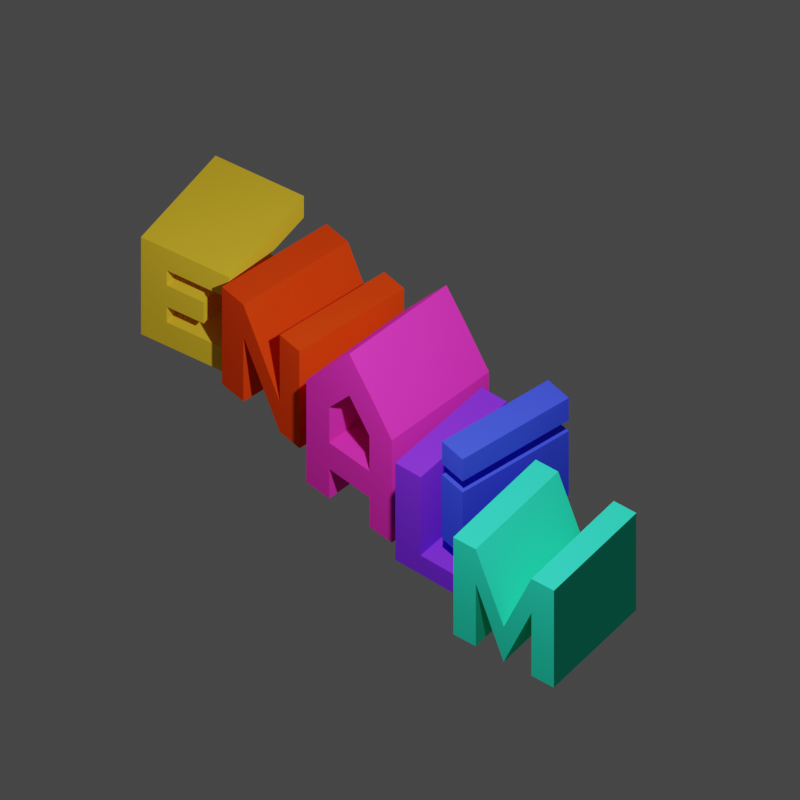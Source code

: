# Source: logo.blend  (saved by Blender 2.91.10; exported with 4.5.12 LTS)
import bpy
from mathutils import Matrix  # noqa: F401  (used for matrix-valued properties, if any)

bpy.ops.wm.read_factory_settings(use_empty=True)
scene = bpy.context.scene
scene.name = 'Scene'

# ---- collections
col_collection = bpy.data.collections.new('Collection'); scene.collection.children.link(col_collection)

# ---- materials (node trees are filled in below, after node groups)
mat_material = bpy.data.materials.new('Material')
mat_material.alpha_threshold = 0.0
mat_material.use_transparent_shadow = False
mat_material.line_color = (0.0, 0.0, 0.0, 1.0)

# ---- material node trees
mat_material.use_nodes = True; mat_material.node_tree.nodes.clear()
_N = mat_material.node_tree.nodes; _L = mat_material.node_tree.links
n0 = _N.new('ShaderNodeOutputMaterial'); n0.name = 'Material Output'; n0.location = (300, 300)
n1 = _N.new('ShaderNodeBsdfDiffuse'); n1.name = 'Diffuse BSDF'; n1.location = (10, 300)
n1.inputs[1].default_value = 0.4
n2 = _N.new('ShaderNodeAttribute'); n2.name = 'Attribute'; n2.location = (-180, 260)
n2.attribute_name = 'Col'
_L.new(n1.outputs[0], n0.inputs[0])
_L.new(n2.outputs[0], n1.inputs[0])
n0.is_active_output = True

# ---- world
world_world = bpy.data.worlds.new('World'); scene.world = world_world
world_world.use_nodes = True; world_world.node_tree.nodes.clear()
_N = world_world.node_tree.nodes; _L = world_world.node_tree.links
n0 = _N.new('ShaderNodeOutputWorld'); n0.name = 'World Output'; n0.location = (300, 300)
n1 = _N.new('ShaderNodeBackground'); n1.name = 'Background'; n1.location = (10, 300)
n1.inputs[0].default_value = (0.05088, 0.05088, 0.05088, 1.0)
_L.new(n1.outputs[0], n0.inputs[0])
n0.is_active_output = True
world_world.color = (0.05088, 0.05088, 0.05088)
world_world.use_sun_shadow = False
world_world.sun_shadow_jitter_overblur = 0.0

# ---- cameras
cam_camera = bpy.data.cameras.new('Camera')
cam_camera.type = 'ORTHO'
cam_camera.clip_end = 100.0
cam_camera.ortho_scale = 7.314

# ---- lights
light_light = bpy.data.lights.new('Light', 'POINT')
light_light.transmission_factor = 0.0
light_light.energy = 1000.0
light_light.shadow_soft_size = 0.1
light_light.shadow_maximum_resolution = 0.006
light_light.use_absolute_resolution = True

# ---- meshes
me_cube_005 = bpy.data.meshes.new('Cube.005')
me_cube_005.from_pydata([(-0.8357, -1.119, -1.0), (-0.8357, -1.119, 1.0), (-1.144, 0.8606, -1.0), (-1.144, 0.8606, 1.0), (1.144, -0.8605, -1.0), (1.144, -0.8605, 1.0), (0.8357, 1.119, -1.0), (0.8357, 1.119, 1.0), (-0.7029, 0.9183, -1.0), (-0.7029, 0.9183, 1.0), (-0.3944, -1.062, -1.0), (-0.3944, -1.062, 1.0), (0.394, 1.062, 1.0), (0.7025, -0.9183, -1.0), (0.394, 1.062, -1.0), (0.7025, -0.9183, 1.0), (0.1541, -0.99, -0.2945), (-0.1545, 0.99, -0.2945), (-0.8357, -1.119, 0.2949), (-1.144, 0.8606, 0.2949), (0.8357, 1.119, 0.2949), (1.144, -0.8605, 0.2949), (-0.3944, -1.062, 0.2949), (-0.7029, 0.9183, 0.2949), (0.7025, -0.9183, 0.2949), (0.394, 1.062, 0.2949), (-0.1545, 0.99, -1.019), (0.1541, -0.99, -1.019), (-7.953, 2.315, 1.0), (-7.953, 2.315, -1.0), (-7.496, 0.359, 1.0), (-7.496, 0.359, -1.0), (-9.589, 1.994, 1.0), (-9.589, 1.994, -1.0), (-9.132, 0.03833, 1.0), (-9.132, 0.03833, -1.0), (-7.953, 2.315, 0.5567), (-9.132, 0.03833, 0.5567), (-7.496, 0.359, 0.5567), (-9.589, 1.994, 0.5567), (-9.113, 2.087, -1.0), (-8.656, 0.1316, 1.0), (-8.656, 0.1316, -1.0), (-9.113, 2.087, 1.0), (-9.113, 2.087, 0.5567), (-8.656, 0.1316, 0.5567), (-7.953, 2.315, -0.5146), (-7.496, 0.359, -0.5146), (-9.589, 1.994, -0.5146), (-9.132, 0.03833, -0.5146), (-8.656, 0.1316, -0.5146), (-9.113, 2.087, -0.5146), (-9.132, 0.03833, 0.247), (-8.426, 2.222, 0.247), (-7.97, 0.2661, 0.247), (-9.589, 1.994, 0.247), (-8.656, 0.1316, 0.247), (-9.113, 2.087, 0.247), (-8.426, 2.222, -0.1924), (-7.97, 0.2661, -0.1924), (-9.589, 1.994, -0.1924), (-8.656, 0.1316, -0.1924), (-9.113, 2.087, -0.1924), (-9.132, 0.03833, -0.1924), (-7.428, 0.1479, -1.0), (-7.428, 0.1479, 1.0), (-7.252, 2.141, -1.0), (-7.252, 2.141, 1.0), (-5.531, 0.006959, -1.0), (-5.531, 0.006959, 1.0), (-5.354, 2.0, -1.0), (-5.354, 2.0, 1.0), (-6.73, 2.103, -1.0), (-6.73, 2.103, 1.0), (-6.906, 0.1091, -1.0), (-6.906, 0.1091, 1.0), (-5.837, 2.036, 1.0), (-6.014, 0.04283, -1.0), (-5.837, 2.036, -1.0), (-6.014, 0.04283, 1.0), (-7.428, 0.1479, 0.3416), (-7.252, 2.141, 0.3416), (-5.354, 2.0, 0.483), (-5.531, 0.006959, 0.483), (-6.906, 0.1091, 0.3416), (-6.73, 2.103, 0.3416), (-6.014, 0.04283, 0.483), (-5.837, 2.036, 0.483), (-7.252, 2.141, -0.5272), (-5.354, 2.0, -0.3783), (-5.531, 0.006959, -0.3783), (-6.906, 0.1091, -0.5272), (-6.73, 2.103, -0.5272), (-6.014, 0.04283, -0.3783), (-5.837, 2.036, -0.3783), (-7.428, 0.1479, -0.5272), (-2.676, -0.6319, -1.0), (-2.676, -0.6319, 1.0), (-2.906, 1.357, -1.0), (-2.906, 1.357, 1.0), (-1.248, -0.4934, -1.0), (-1.478, 1.496, -1.0), (-2.39, 1.407, -1.0), (-2.39, 1.407, 1.0), (-2.16, -0.5818, -1.0), (-2.16, -0.5818, 1.0), (-2.676, -0.6319, -0.6108), (-2.906, 1.357, -0.6108), (-1.478, 1.496, -0.6108), (-1.248, -0.4934, -0.6108), (-2.16, -0.5818, -0.6108), (-2.39, 1.407, -0.6108), (-5.082, -0.262, -1.219), (-5.082, -0.262, 0.8871), (-5.082, 1.738, -1.219), (-5.082, 1.738, 0.8871), (-3.157, -0.262, -1.219), (-3.157, -0.262, 0.8871), (-3.157, 1.738, -1.219), (-3.157, 1.738, 0.8871), (-4.565, 1.738, -1.219), (-4.565, 1.738, 1.523), (-4.565, -0.262, -1.219), (-4.565, -0.262, 1.523), (-3.662, 1.738, 1.523), (-3.662, -0.262, -1.219), (-3.662, 1.738, -1.219), (-3.662, -0.262, 1.523), (-5.082, -0.262, 0.6572), (-5.082, 1.738, 0.6572), (-3.157, 1.738, 0.6572), (-3.157, -0.262, 0.6572), (-4.565, -0.262, 0.6572), (-4.565, 1.738, 0.6572), (-3.662, -0.262, 0.6572), (-3.662, 1.738, 0.6572), (-5.082, 1.738, -0.07226), (-3.157, 1.738, -0.07226), (-3.157, -0.262, -0.07226), (-4.565, -0.262, -0.07226), (-4.565, 1.738, -0.07226), (-3.662, -0.262, -0.07226), (-3.662, 1.738, -0.07226), (-5.082, -0.262, -0.07226), (-5.082, 1.738, -0.6125), (-3.157, 1.738, -0.6125), (-3.157, -0.262, -0.6125), (-4.565, -0.262, -0.6125), (-4.565, 1.738, -0.6125), (-3.662, -0.262, -0.6125), (-3.662, 1.738, -0.6125), (-5.082, -0.262, -0.6125), (-4.114, -0.262, 2.053), (-4.114, 1.738, 2.053), (-4.114, 1.738, 1.195), (-4.114, -0.262, 1.195), (-1.98, -0.3072, -0.3398), (-1.98, -0.3072, 1.66), (-1.763, 1.683, -0.3398), (-1.763, 1.683, 1.66), (-1.463, -0.3545, -0.3398), (-1.463, -0.3545, 1.66), (-1.246, 1.636, -0.3398), (-1.246, 1.636, 1.66), (-1.98, -0.3072, 1.204), (-1.763, 1.683, 1.204), (-1.246, 1.636, 1.204), (-1.463, -0.3545, 1.204), (-1.763, 1.683, 0.9768), (-1.246, 1.636, 0.9768), (-1.463, -0.3545, 0.9768), (-1.98, -0.3072, 0.9768)], [], [(18, 1, 3, 19), (25, 12, 7, 20), (20, 7, 5, 21), (22, 11, 1, 18), (14, 6, 4, 13), (9, 3, 1, 11), (17, 9, 11, 16), (2, 8, 10, 0), (27, 16, 11, 22), (19, 3, 9, 23), (21, 5, 15, 24), (7, 12, 15, 5), (13, 24, 25, 14), (26, 17, 12, 25), (23, 9, 17, 26), (24, 27, 26, 25), (24, 15, 16, 27), (12, 17, 16, 15), (26, 27, 22, 23), (8, 23, 22, 10), (4, 21, 24, 13), (2, 19, 23, 8), (10, 22, 18, 0), (6, 20, 21, 4), (14, 25, 20, 6), (0, 18, 19, 2), (43, 32, 34, 41), (45, 41, 34, 37), (37, 34, 32, 39), (40, 29, 31, 42), (36, 28, 30, 38), (44, 43, 28, 36), (50, 51, 62, 61), (50, 47, 46, 51), (52, 37, 39, 55), (56, 45, 37, 52), (61, 62, 58, 59), (55, 39, 44, 57), (39, 32, 43, 44), (33, 40, 42, 35), (38, 30, 41, 45), (28, 43, 41, 30), (33, 48, 51, 40), (31, 47, 50, 42), (42, 50, 49, 35), (35, 49, 48, 33), (29, 46, 47, 31), (40, 51, 46, 29), (60, 55, 57, 62), (59, 54, 56, 61), (61, 56, 52, 63), (63, 52, 55, 60), (58, 53, 54, 59), (62, 57, 53, 58), (44, 36, 38, 45), (56, 54, 53, 57), (49, 63, 60, 48), (50, 61, 63, 49), (57, 44, 45, 56), (48, 60, 62, 51), (80, 65, 67, 81), (87, 76, 71, 82), (82, 71, 69, 83), (84, 75, 65, 80), (78, 70, 68, 77), (73, 67, 65, 75), (66, 72, 74, 64), (81, 67, 73, 85), (83, 69, 79, 86), (71, 76, 79, 69), (93, 86, 79, 76, 87, 94), (74, 72, 92, 85, 84, 91), (84, 85, 78, 77), (90, 83, 86, 93), (88, 81, 85, 92), (75, 93, 94, 73), (91, 84, 80, 95), (89, 82, 83, 90), (94, 87, 82, 89), (95, 80, 81, 88), (64, 95, 88, 66), (78, 94, 89, 70), (70, 89, 90, 68), (74, 91, 95, 64), (78, 85, 73, 94), (66, 88, 92, 72), (68, 90, 93, 77), (77, 93, 75, 84), (106, 97, 99, 107), (109, 108, 111, 110), (110, 105, 97, 106), (102, 101, 100, 104), (103, 99, 97, 105), (98, 102, 104, 96), (107, 99, 103, 111), (98, 107, 111, 102), (100, 109, 110, 104), (104, 110, 106, 96), (101, 108, 109, 100), (102, 111, 108, 101), (96, 106, 107, 98), (128, 113, 115, 129), (135, 124, 119, 130), (130, 119, 117, 131), (132, 123, 113, 128), (126, 118, 116, 125), (121, 115, 113, 123), (153, 121, 123, 152), (114, 120, 122, 112), (155, 152, 123, 132), (129, 115, 121, 133), (131, 117, 127, 134), (119, 124, 127, 117), (154, 153, 124, 135), (138, 131, 134, 141), (136, 129, 133, 140), (139, 132, 128, 143), (137, 130, 131, 138), (142, 135, 130, 137), (143, 128, 129, 136), (151, 143, 136, 144), (150, 142, 137, 145), (145, 137, 138, 146), (147, 139, 143, 151), (149, 141, 139, 147), (144, 136, 140, 148), (146, 138, 141, 149), (148, 140, 142, 150), (116, 146, 149, 125), (114, 144, 148, 120), (122, 147, 151, 112), (118, 145, 146, 116), (126, 150, 145, 118), (112, 151, 144, 114), (120, 148, 147, 122), (148, 150, 149, 147), (125, 149, 150, 126), (141, 134, 135, 142), (141, 142, 140, 139), (139, 140, 133, 132), (154, 135, 134, 155), (133, 154, 155, 132), (133, 121, 153, 154), (134, 127, 152, 155), (124, 153, 152, 127), (164, 157, 159, 165), (165, 159, 163, 166), (166, 163, 161, 167), (167, 161, 157, 164), (158, 162, 160, 156), (163, 159, 157, 161), (167, 164, 165, 166), (171, 170, 169, 168), (156, 171, 168, 158), (158, 168, 169, 162), (162, 169, 170, 160), (160, 170, 171, 156), (103, 105, 110, 111)])
_uv = me_cube_005.uv_layers.new(name='UVMap')
_uv.uv.foreach_set('vector', [0.5369, 0.0, 0.625, 0.0, 0.625, 0.25, 0.5369, 0.25, 0.5369, 0.4442, 0.625, 0.4442, 0.625, 0.5, 0.5369, 0.5, 0.5369, 0.5, 0.625, 0.5, 0.625, 0.75, 0.5369, 0.75, 0.5369, 0.9443, 0.625, 0.9443, 0.625, 1.0, 0.5369, 1.0, 0.3192, 0.5, 0.375, 0.5, 0.375, 0.75, 0.3192, 0.75, 0.8193, 0.5, 0.875, 0.5, 0.875, 0.75, 0.8193, 0.75, 0.75, 0.5, 0.8193, 0.5, 0.8193, 0.75, 0.75, 0.75, 0.125, 0.5, 0.1807, 0.5, 0.1807, 0.75, 0.125, 0.75, 0.5369, 0.875, 0.625, 0.875, 0.625, 0.9443, 0.5369, 0.9443, 0.5369, 0.25, 0.625, 0.25, 0.625, 0.3057, 0.5369, 0.3057, 0.5369, 0.75, 0.625, 0.75, 0.625, 0.8058, 0.5369, 0.8058, 0.625, 0.5, 0.6808, 0.5, 0.6808, 0.75, 0.625, 0.75, 0.3192, 0.75, 0.5369, 0.8058, 0.5369, 0.4442, 0.3192, 0.5, 0.5369, 0.375, 0.625, 0.375, 0.625, 0.4442, 0.5369, 0.4442, 0.5369, 0.3057, 0.625, 0.3057, 0.625, 0.375, 0.5369, 0.375, 0.5369, 0.8058, 0.5369, 0.875, 0.5369, 0.375, 0.5369, 0.4442, 0.5369, 0.8058, 0.625, 0.8058, 0.625, 0.875, 0.5369, 0.875, 0.6808, 0.5, 0.75, 0.5, 0.75, 0.75, 0.6808, 0.75, 0.5369, 0.375, 0.5369, 0.875, 0.5369, 0.9443, 0.5369, 0.3057, 0.375, 0.3057, 0.5369, 0.3057, 0.5369, 0.9443, 0.375, 0.9443, 0.375, 0.75, 0.5369, 0.75, 0.5369, 0.8058, 0.375, 0.8058, 0.375, 0.25, 0.5369, 0.25, 0.5369, 0.3057, 0.375, 0.3057, 0.375, 0.9443, 0.5369, 0.9443, 0.5369, 1.0, 0.375, 1.0, 0.375, 0.5, 0.5369, 0.5, 0.5369, 0.75, 0.375, 0.75, 0.375, 0.4442, 0.5369, 0.4442, 0.5369, 0.5, 0.375, 0.5, 0.375, 0.0, 0.5369, 0.0, 0.5369, 0.25, 0.375, 0.25, 0.7088, 0.5, 0.875, 0.5, 0.875, 0.75, 0.7088, 0.75, 0.5696, 0.8338, 0.625, 0.8338, 0.625, 1.0, 0.5696, 1.0, 0.5696, 0.0, 0.625, 0.0, 0.625, 0.25, 0.5696, 0.25, 0.2912, 0.5, 0.375, 0.5, 0.375, 0.75, 0.2912, 0.75, 0.5696, 0.5, 0.625, 0.5, 0.625, 0.75, 0.5696, 0.75, 0.5696, 0.4162, 0.625, 0.4162, 0.625, 0.5, 0.5696, 0.5, 0.4357, 0.8338, 0.4357, 0.4162, 0.476, 0.4162, 0.476, 0.8338, 0.4357, 0.8338, 0.4357, 0.75, 0.4357, 0.5, 0.4357, 0.4162, 0.5309, 0.0, 0.5696, 0.0, 0.5696, 0.25, 0.5309, 0.25, 0.5309, 0.8338, 0.5696, 0.8338, 0.5696, 1.0, 0.5309, 1.0, 0.476, 0.8338, 0.476, 0.4162, 0.476, 0.5, 0.476, 0.75, 0.5309, 0.25, 0.5696, 0.25, 0.5696, 0.4162, 0.5309, 0.4162, 0.5696, 0.25, 0.625, 0.25, 0.625, 0.4162, 0.5696, 0.4162, 0.125, 0.5, 0.2912, 0.5, 0.2912, 0.75, 0.125, 0.75, 0.5696, 0.75, 0.625, 0.75, 0.625, 0.8338, 0.5696, 0.8338, 0.625, 0.5, 0.7088, 0.5, 0.7088, 0.75, 0.625, 0.75, 0.375, 0.25, 0.4357, 0.25, 0.4357, 0.4162, 0.375, 0.4162, 0.375, 0.75, 0.4357, 0.75, 0.4357, 0.8338, 0.375, 0.8338, 0.375, 0.8338, 0.4357, 0.8338, 0.4357, 1.0, 0.375, 1.0, 0.375, 0.0, 0.4357, 0.0, 0.4357, 0.25, 0.375, 0.25, 0.375, 0.5, 0.4357, 0.5, 0.4357, 0.75, 0.375, 0.75, 0.375, 0.4162, 0.4357, 0.4162, 0.4357, 0.5, 0.375, 0.5, 0.476, 0.25, 0.5309, 0.25, 0.5309, 0.4162, 0.476, 0.4162, 0.476, 0.75, 0.5309, 0.75, 0.5309, 0.8338, 0.476, 0.8338, 0.476, 0.8338, 0.5309, 0.8338, 0.5309, 1.0, 0.476, 1.0, 0.476, 0.0, 0.5309, 0.0, 0.5309, 0.25, 0.476, 0.25, 0.476, 0.5, 0.5309, 0.5, 0.5309, 0.75, 0.476, 0.75, 0.476, 0.4162, 0.5309, 0.4162, 0.5309, 0.5, 0.476, 0.5, 0.5696, 0.4162, 0.5696, 0.5, 0.5696, 0.75, 0.5696, 0.8338, 0.5309, 0.8338, 0.5309, 0.75, 0.5309, 0.5, 0.5309, 0.4162, 0.4357, 0.0, 0.476, 0.0, 0.476, 0.25, 0.4357, 0.25, 0.4357, 0.8338, 0.476, 0.8338, 0.476, 1.0, 0.4357, 1.0, 0.5309, 0.4162, 0.5696, 0.4162, 0.5696, 0.8338, 0.5309, 0.8338, 0.4357, 0.25, 0.476, 0.25, 0.476, 0.4162, 0.4357, 0.4162, 0.5604, 0.0, 0.625, 0.0, 0.625, 0.25, 0.5604, 0.25, 0.5604, 0.4363, 0.625, 0.4363, 0.625, 0.5, 0.5604, 0.5, 0.5604, 0.5, 0.625, 0.5, 0.625, 0.75, 0.5604, 0.75, 0.5604, 0.9313, 0.625, 0.9313, 0.625, 1.0, 0.5604, 1.0, 0.3113, 0.5, 0.375, 0.5, 0.375, 0.75, 0.3113, 0.75, 0.8063, 0.5, 0.875, 0.5, 0.875, 0.75, 0.8063, 0.75, 0.125, 0.5, 0.1937, 0.5, 0.1937, 0.75, 0.125, 0.75, 0.5604, 0.25, 0.625, 0.25, 0.625, 0.3187, 0.5604, 0.3187, 0.5604, 0.75, 0.625, 0.75, 0.625, 0.8137, 0.5604, 0.8137, 0.625, 0.5, 0.6887, 0.5, 0.6887, 0.75, 0.625, 0.75, 0.4341, 0.8137, 0.5604, 0.8137, 0.625, 0.8137, 0.6887, 0.5, 0.5604, 0.4363, 0.4341, 0.4363, 0.375, 0.9313, 0.375, 0.3187, 0.4341, 0.3187, 0.5604, 0.3187, 0.5604, 0.9313, 0.4341, 0.9313, 0.5604, 0.9313, 0.5604, 0.3187, 0.3113, 0.5, 0.375, 0.8137, 0.4341, 0.75, 0.5604, 0.75, 0.5604, 0.8137, 0.4341, 0.8137, 0.4341, 0.25, 0.5604, 0.25, 0.5604, 0.3187, 0.4341, 0.3187, 0.625, 0.9313, 0.4341, 0.8137, 0.4341, 0.4363, 0.625, 0.3187, 0.4341, 0.9313, 0.5604, 0.9313, 0.5604, 1.0, 0.4341, 1.0, 0.4341, 0.5, 0.5604, 0.5, 0.5604, 0.75, 0.4341, 0.75, 0.4341, 0.4363, 0.5604, 0.4363, 0.5604, 0.5, 0.4341, 0.5, 0.4341, 0.0, 0.5604, 0.0, 0.5604, 0.25, 0.4341, 0.25, 0.375, 0.0, 0.4341, 0.0, 0.4341, 0.25, 0.375, 0.25, 0.375, 0.4363, 0.4341, 0.4363, 0.4341, 0.5, 0.375, 0.5, 0.375, 0.5, 0.4341, 0.5, 0.4341, 0.75, 0.375, 0.75, 0.375, 0.9313, 0.4341, 0.9313, 0.4341, 1.0, 0.375, 1.0, 0.375, 0.4363, 0.5604, 0.3187, 0.625, 0.3187, 0.4341, 0.4363, 0.375, 0.25, 0.4341, 0.25, 0.4341, 0.3187, 0.375, 0.3187, 0.375, 0.75, 0.4341, 0.75, 0.4341, 0.8137, 0.375, 0.8137, 0.375, 0.8137, 0.4341, 0.8137, 0.625, 0.9313, 0.5604, 0.9313, 0.4236, 0.0, 0.625, 0.0, 0.625, 0.25, 0.4236, 0.25, 0.4236, 0.75, 0.4236, 0.5, 0.4236, 0.3095, 0.4236, 0.9405, 0.4236, 0.9405, 0.625, 0.9405, 0.625, 1.0, 0.4236, 1.0, 0.1845, 0.5, 0.375, 0.5, 0.375, 0.75, 0.1845, 0.75, 0.8155, 0.5, 0.875, 0.5, 0.875, 0.75, 0.8155, 0.75, 0.125, 0.5, 0.1845, 0.5, 0.1845, 0.75, 0.125, 0.75, 0.4236, 0.25, 0.625, 0.25, 0.625, 0.3095, 0.4236, 0.3095, 0.375, 0.25, 0.4236, 0.25, 0.4236, 0.3095, 0.375, 0.3095, 0.375, 0.75, 0.4236, 0.75, 0.4236, 0.9405, 0.375, 0.9405, 0.375, 0.9405, 0.4236, 0.9405, 0.4236, 1.0, 0.375, 1.0, 0.375, 0.5, 0.4236, 0.5, 0.4236, 0.75, 0.375, 0.75, 0.375, 0.3095, 0.4236, 0.3095, 0.4236, 0.5, 0.375, 0.5, 0.375, 0.0, 0.4236, 0.0, 0.4236, 0.25, 0.375, 0.25, 0.5674, 0.0, 0.625, 0.0, 0.625, 0.25, 0.5674, 0.25, 0.5674, 0.4344, 0.625, 0.4344, 0.625, 0.5, 0.5674, 0.5, 0.5674, 0.5, 0.625, 0.5, 0.625, 0.75, 0.5674, 0.75, 0.5674, 0.9329, 0.625, 0.9329, 0.625, 1.0, 0.5674, 1.0, 0.3094, 0.5, 0.375, 0.5, 0.375, 0.75, 0.3094, 0.75, 0.8079, 0.5, 0.875, 0.5, 0.875, 0.75, 0.8079, 0.75, 0.7492, 0.5, 0.8079, 0.5, 0.8079, 0.75, 0.7492, 0.75, 0.125, 0.5, 0.1921, 0.5, 0.1921, 0.75, 0.125, 0.75, 0.5674, 0.8742, 0.625, 0.8742, 0.625, 0.9329, 0.5674, 0.9329, 0.5674, 0.25, 0.625, 0.25, 0.625, 0.3171, 0.5674, 0.3171, 0.5674, 0.75, 0.625, 0.75, 0.625, 0.8156, 0.5674, 0.8156, 0.625, 0.5, 0.6906, 0.5, 0.6906, 0.75, 0.625, 0.75, 0.5674, 0.3758, 0.625, 0.3758, 0.625, 0.4344, 0.5674, 0.4344, 0.4926, 0.75, 0.5674, 0.75, 0.5674, 0.8156, 0.4926, 0.8156, 0.4926, 0.25, 0.5674, 0.25, 0.5674, 0.3171, 0.4926, 0.3171, 0.4926, 0.9329, 0.5674, 0.9329, 0.5674, 1.0, 0.4926, 1.0, 0.4926, 0.5, 0.5674, 0.5, 0.5674, 0.75, 0.4926, 0.75, 0.4926, 0.4344, 0.5674, 0.4344, 0.5674, 0.5, 0.4926, 0.5, 0.4926, 0.0, 0.5674, 0.0, 0.5674, 0.25, 0.4926, 0.25, 0.4372, 0.0, 0.4926, 0.0, 0.4926, 0.25, 0.4372, 0.25, 0.4372, 0.4344, 0.4926, 0.4344, 0.4926, 0.5, 0.4372, 0.5, 0.4372, 0.5, 0.4926, 0.5, 0.4926, 0.75, 0.4372, 0.75, 0.4372, 0.9329, 0.4926, 0.9329, 0.4926, 1.0, 0.4372, 1.0, 0.4372, 0.8156, 0.4926, 0.8156, 0.4926, 0.9329, 0.4372, 0.9329, 0.4372, 0.25, 0.4926, 0.25, 0.4926, 0.3171, 0.4372, 0.3171, 0.4372, 0.75, 0.4926, 0.75, 0.4926, 0.8156, 0.4372, 0.8156, 0.4372, 0.3171, 0.4926, 0.3171, 0.4926, 0.4344, 0.4372, 0.4344, 0.375, 0.75, 0.4372, 0.75, 0.4372, 0.8156, 0.375, 0.8156, 0.375, 0.25, 0.4372, 0.25, 0.4372, 0.3171, 0.375, 0.3171, 0.375, 0.9329, 0.4372, 0.9329, 0.4372, 1.0, 0.375, 1.0, 0.375, 0.5, 0.4372, 0.5, 0.4372, 0.75, 0.375, 0.75, 0.375, 0.4344, 0.4372, 0.4344, 0.4372, 0.5, 0.375, 0.5, 0.375, 0.0, 0.4372, 0.0, 0.4372, 0.25, 0.375, 0.25, 0.375, 0.3171, 0.4372, 0.3171, 0.4372, 0.9329, 0.375, 0.9329, 0.4372, 0.3171, 0.4372, 0.4344, 0.4372, 0.8156, 0.4372, 0.9329, 0.3094, 0.75, 0.4372, 0.8156, 0.4372, 0.4344, 0.3094, 0.5, 0.4926, 0.8156, 0.5674, 0.8156, 0.5674, 0.4344, 0.4926, 0.4344, 0.4926, 0.8156, 0.4926, 0.4344, 0.4926, 0.3171, 0.4926, 0.9329, 0.4926, 0.9329, 0.4926, 0.3171, 0.5674, 0.3171, 0.5674, 0.9329, 0.5674, 0.3758, 0.5674, 0.4344, 0.5674, 0.8156, 0.5674, 0.8742, 0.5674, 0.3171, 0.5674, 0.3758, 0.5674, 0.8742, 0.5674, 0.9329, 0.5674, 0.3171, 0.625, 0.3171, 0.625, 0.3758, 0.5674, 0.3758, 0.5674, 0.8156, 0.625, 0.8156, 0.625, 0.8742, 0.5674, 0.8742, 0.6906, 0.5, 0.7492, 0.5, 0.7492, 0.75, 0.6906, 0.75, 0.568, 0.0, 0.625, 0.0, 0.625, 0.25, 0.568, 0.25, 0.568, 0.25, 0.625, 0.25, 0.625, 0.5, 0.568, 0.5, 0.568, 0.5, 0.625, 0.5, 0.625, 0.75, 0.568, 0.75, 0.568, 0.75, 0.625, 0.75, 0.625, 1.0, 0.568, 1.0, 0.125, 0.5, 0.375, 0.5, 0.375, 0.75, 0.125, 0.75, 0.625, 0.5, 0.875, 0.5, 0.875, 0.75, 0.625, 0.75, 0.568, 0.75, 0.568, 0.0, 0.568, 0.25, 0.568, 0.5, 0.5396, 1.0, 0.5396, 0.75, 0.5396, 0.5, 0.5396, 0.25, 0.375, 0.0, 0.5396, 0.0, 0.5396, 0.25, 0.375, 0.25, 0.375, 0.25, 0.5396, 0.25, 0.5396, 0.5, 0.375, 0.5, 0.375, 0.5, 0.5396, 0.5, 0.5396, 0.75, 0.375, 0.75, 0.375, 0.75, 0.5396, 0.75, 0.5396, 1.0, 0.375, 1.0, 0.625, 0.3095, 0.625, 0.9405, 0.4236, 0.9405, 0.4236, 0.3095])
_ca = me_cube_005.color_attributes.new('Col', 'BYTE_COLOR', 'CORNER')
_ca.data.foreach_set('color', [0.0356, 1.0, 0.6514, 1.0, 0.0356, 1.0, 0.6514, 1.0, 0.0356, 1.0, 0.6514, 1.0, 0.0356, 1.0, 0.6514, 1.0, 0.0356, 1.0, 0.6514, 1.0, 0.0356, 1.0, 0.6514, 1.0, 0.0356, 1.0, 0.6514, 1.0, 0.0356, 1.0, 0.6514, 1.0, 0.0356, 1.0, 0.6514, 1.0, 0.0356, 1.0, 0.6514, 1.0, 0.0356, 1.0, 0.6514, 1.0, 0.0356, 1.0, 0.6514, 1.0, 0.0356, 1.0, 0.6514, 1.0, 0.0356, 1.0, 0.6514, 1.0, 0.0356, 1.0, 0.6514, 1.0, 0.0356, 1.0, 0.6514, 1.0, 0.0356, 1.0, 0.6514, 1.0, 0.0356, 1.0, 0.6514, 1.0, 0.0356, 1.0, 0.6514, 1.0, 0.0356, 1.0, 0.6514, 1.0, 0.0356, 1.0, 0.6514, 1.0, 0.0356, 1.0, 0.6514, 1.0, 0.0356, 1.0, 0.6514, 1.0, 0.0356, 1.0, 0.6514, 1.0, 0.0356, 1.0, 0.6514, 1.0, 0.0356, 1.0, 0.6514, 1.0, 0.0356, 1.0, 0.6514, 1.0, 0.0356, 1.0, 0.6514, 1.0, 0.0356, 1.0, 0.6514, 1.0, 0.0356, 1.0, 0.6514, 1.0, 0.0356, 1.0, 0.6514, 1.0, 0.0356, 1.0, 0.6514, 1.0, 0.0356, 1.0, 0.6514, 1.0, 0.0356, 1.0, 0.6514, 1.0, 0.0356, 1.0, 0.6514, 1.0, 0.0356, 1.0, 0.6514, 1.0, 0.0356, 1.0, 0.6514, 1.0, 0.0356, 1.0, 0.6514, 1.0, 0.0356, 1.0, 0.6514, 1.0, 0.0356, 1.0, 0.6514, 1.0, 0.0356, 1.0, 0.6514, 1.0, 0.0356, 1.0, 0.6514, 1.0, 0.0356, 1.0, 0.6514, 1.0, 0.0356, 1.0, 0.6514, 1.0, 0.0356, 1.0, 0.6514, 1.0, 0.0356, 1.0, 0.6514, 1.0, 0.0356, 1.0, 0.6514, 1.0, 0.0356, 1.0, 0.6514, 1.0, 0.0356, 1.0, 0.6514, 1.0, 0.0356, 1.0, 0.6514, 1.0, 0.0356, 1.0, 0.6514, 1.0, 0.0356, 1.0, 0.6514, 1.0, 0.0356, 1.0, 0.6514, 1.0, 0.0356, 1.0, 0.6514, 1.0, 0.0356, 1.0, 0.6514, 1.0, 0.0356, 1.0, 0.6514, 1.0, 0.0356, 1.0, 0.6514, 1.0, 0.0356, 1.0, 0.6514, 1.0, 0.0356, 1.0, 0.6514, 1.0, 0.0356, 1.0, 0.6514, 1.0, 0.0356, 1.0, 0.6514, 1.0, 0.0356, 1.0, 0.6514, 1.0, 0.0356, 1.0, 0.6514, 1.0, 0.0356, 1.0, 0.6514, 1.0, 0.0356, 1.0, 0.6514, 1.0, 0.0356, 1.0, 0.6514, 1.0, 0.0356, 1.0, 0.6514, 1.0, 0.0356, 1.0, 0.6514, 1.0, 0.0356, 1.0, 0.6514, 1.0, 0.0356, 1.0, 0.6514, 1.0, 0.0356, 1.0, 0.6514, 1.0, 0.0356, 1.0, 0.6514, 1.0, 0.0356, 1.0, 0.6514, 1.0, 0.0356, 1.0, 0.6514, 1.0, 0.0356, 1.0, 0.6514, 1.0, 0.0356, 1.0, 0.6514, 1.0, 0.0356, 1.0, 0.6514, 1.0, 0.0356, 1.0, 0.6514, 1.0, 0.0356, 1.0, 0.6514, 1.0, 0.0356, 1.0, 0.6514, 1.0, 0.0356, 1.0, 0.6514, 1.0, 0.0356, 1.0, 0.6514, 1.0, 0.0356, 1.0, 0.6514, 1.0, 0.0356, 1.0, 0.6514, 1.0, 0.0356, 1.0, 0.6514, 1.0, 0.0356, 1.0, 0.6514, 1.0, 0.0356, 1.0, 0.6514, 1.0, 0.0356, 1.0, 0.6514, 1.0, 0.0356, 1.0, 0.6514, 1.0, 0.0356, 1.0, 0.6514, 1.0, 0.0356, 1.0, 0.6514, 1.0, 0.0356, 1.0, 0.6514, 1.0, 0.0356, 1.0, 0.6514, 1.0, 0.0356, 1.0, 0.6514, 1.0, 0.0356, 1.0, 0.6514, 1.0, 0.0356, 1.0, 0.6514, 1.0, 0.0356, 1.0, 0.6514, 1.0, 0.0356, 1.0, 0.6514, 1.0, 0.0356, 1.0, 0.6514, 1.0, 0.0356, 1.0, 0.6514, 1.0, 0.0356, 1.0, 0.6514, 1.0, 0.0356, 1.0, 0.6514, 1.0, 0.0356, 1.0, 0.6514, 1.0, 0.0356, 1.0, 0.6514, 1.0, 1.0, 0.6724, 0.04374, 1.0, 1.0, 0.6724, 0.04374, 1.0, 1.0, 0.6724, 0.04374, 1.0, 1.0, 0.6724, 0.04374, 1.0, 1.0, 0.6724, 0.04374, 1.0, 1.0, 0.6724, 0.04374, 1.0, 1.0, 0.6724, 0.04374, 1.0, 1.0, 0.6724, 0.04374, 1.0, 1.0, 0.6724, 0.04374, 1.0, 1.0, 0.6724, 0.04374, 1.0, 1.0, 0.6724, 0.04374, 1.0, 1.0, 0.6724, 0.04374, 1.0, 1.0, 0.6724, 0.04374, 1.0, 1.0, 0.6724, 0.04374, 1.0, 1.0, 0.6724, 0.04374, 1.0, 1.0, 0.6724, 0.04374, 1.0, 1.0, 0.6724, 0.04374, 1.0, 1.0, 0.6724, 0.04374, 1.0, 1.0, 0.6724, 0.04374, 1.0, 1.0, 0.6724, 0.04374, 1.0, 1.0, 0.6724, 0.04374, 1.0, 1.0, 0.6724, 0.04374, 1.0, 1.0, 0.6724, 0.04374, 1.0, 1.0, 0.6724, 0.04374, 1.0, 1.0, 0.6724, 0.04374, 1.0, 1.0, 0.6724, 0.04374, 1.0, 1.0, 0.6724, 0.04374, 1.0, 1.0, 0.6724, 0.04374, 1.0, 1.0, 0.6724, 0.04374, 1.0, 1.0, 0.6724, 0.04374, 1.0, 1.0, 0.6724, 0.04374, 1.0, 1.0, 0.6724, 0.04374, 1.0, 1.0, 0.6724, 0.04374, 1.0, 1.0, 0.6724, 0.04374, 1.0, 1.0, 0.6724, 0.04374, 1.0, 1.0, 0.6724, 0.04374, 1.0, 1.0, 0.6724, 0.04374, 1.0, 1.0, 0.6724, 0.04374, 1.0, 1.0, 0.6724, 0.04374, 1.0, 1.0, 0.6724, 0.04374, 1.0, 1.0, 0.6724, 0.04374, 1.0, 1.0, 0.6724, 0.04374, 1.0, 1.0, 0.6724, 0.04374, 1.0, 1.0, 0.6724, 0.04374, 1.0, 1.0, 0.6724, 0.04374, 1.0, 1.0, 0.6724, 0.04374, 1.0, 1.0, 0.6724, 0.04374, 1.0, 1.0, 0.6724, 0.04374, 1.0, 1.0, 0.6724, 0.04374, 1.0, 1.0, 0.6724, 0.04374, 1.0, 1.0, 0.6724, 0.04374, 1.0, 1.0, 0.6724, 0.04374, 1.0, 1.0, 0.6724, 0.04374, 1.0, 1.0, 0.6724, 0.04374, 1.0, 1.0, 0.6724, 0.04374, 1.0, 1.0, 0.6724, 0.04374, 1.0, 1.0, 0.6724, 0.04374, 1.0, 1.0, 0.6724, 0.04374, 1.0, 1.0, 0.6724, 0.04374, 1.0, 1.0, 0.6724, 0.04374, 1.0, 1.0, 0.6724, 0.04374, 1.0, 1.0, 0.6724, 0.04374, 1.0, 1.0, 0.6724, 0.04374, 1.0, 1.0, 0.6724, 0.04374, 1.0, 1.0, 0.6724, 0.04374, 1.0, 1.0, 0.6724, 0.04374, 1.0, 1.0, 0.6724, 0.04374, 1.0, 1.0, 0.6724, 0.04374, 1.0, 1.0, 0.6724, 0.04374, 1.0, 1.0, 0.6724, 0.04374, 1.0, 1.0, 0.6724, 0.04374, 1.0, 1.0, 0.6724, 0.04374, 1.0, 1.0, 0.6724, 0.04374, 1.0, 1.0, 0.6724, 0.04374, 1.0, 1.0, 0.6724, 0.04374, 1.0, 1.0, 0.6724, 0.04374, 1.0, 1.0, 0.6724, 0.04374, 1.0, 1.0, 0.6724, 0.04374, 1.0, 1.0, 0.6724, 0.04374, 1.0, 1.0, 0.6724, 0.04374, 1.0, 1.0, 0.6724, 0.04374, 1.0, 1.0, 0.6724, 0.04374, 1.0, 1.0, 0.6724, 0.04374, 1.0, 1.0, 0.6724, 0.04374, 1.0, 1.0, 0.6724, 0.04374, 1.0, 1.0, 0.6724, 0.04374, 1.0, 1.0, 0.6724, 0.04374, 1.0, 1.0, 0.6724, 0.04374, 1.0, 1.0, 0.6724, 0.04374, 1.0, 1.0, 0.6724, 0.04374, 1.0, 1.0, 0.6724, 0.04374, 1.0, 1.0, 0.6724, 0.04374, 1.0, 1.0, 0.6724, 0.04374, 1.0, 1.0, 0.6724, 0.04374, 1.0, 1.0, 0.6724, 0.04374, 1.0, 1.0, 0.6724, 0.04374, 1.0, 1.0, 0.6724, 0.04374, 1.0, 1.0, 0.6724, 0.04374, 1.0, 1.0, 0.6724, 0.04374, 1.0, 1.0, 0.6724, 0.04374, 1.0, 1.0, 0.6724, 0.04374, 1.0, 1.0, 0.6724, 0.04374, 1.0, 1.0, 0.6724, 0.04374, 1.0, 1.0, 0.6724, 0.04374, 1.0, 1.0, 0.6724, 0.04374, 1.0, 1.0, 0.6724, 0.04374, 1.0, 1.0, 0.6724, 0.04374, 1.0, 1.0, 0.6724, 0.04374, 1.0, 1.0, 0.6724, 0.04374, 1.0, 1.0, 0.6724, 0.04374, 1.0, 1.0, 0.6724, 0.04374, 1.0, 1.0, 0.6724, 0.04374, 1.0, 1.0, 0.6724, 0.04374, 1.0, 1.0, 0.6724, 0.04374, 1.0, 1.0, 0.6724, 0.04374, 1.0, 1.0, 0.6724, 0.04374, 1.0, 1.0, 0.6724, 0.04374, 1.0, 1.0, 0.6724, 0.04374, 1.0, 1.0, 0.6724, 0.04374, 1.0, 1.0, 0.6724, 0.04374, 1.0, 1.0, 0.6724, 0.04374, 1.0, 1.0, 0.6724, 0.04374, 1.0, 1.0, 0.6724, 0.04374, 1.0, 1.0, 0.6724, 0.04374, 1.0, 1.0, 0.6724, 0.04374, 1.0, 1.0, 0.6724, 0.04374, 1.0, 1.0, 0.6724, 0.04374, 1.0, 1.0, 0.6724, 0.04374, 1.0, 1.0, 0.6724, 0.04374, 1.0, 1.0, 0.6724, 0.04374, 1.0, 1.0, 0.6724, 0.04374, 1.0, 1.0, 0.6724, 0.04374, 1.0, 1.0, 0.6724, 0.04374, 1.0, 1.0, 0.6724, 0.04374, 1.0, 1.0, 0.6724, 0.04374, 1.0, 1.0, 0.6724, 0.04374, 1.0, 1.0, 0.06848, 0.006995, 1.0, 1.0, 0.06848, 0.006995, 1.0, 1.0, 0.06848, 0.006995, 1.0, 1.0, 0.06848, 0.006995, 1.0, 1.0, 0.06848, 0.006995, 1.0, 1.0, 0.06848, 0.006995, 1.0, 1.0, 0.06848, 0.006995, 1.0, 1.0, 0.06848, 0.006995, 1.0, 1.0, 0.06848, 0.006995, 1.0, 1.0, 0.06848, 0.006995, 1.0, 1.0, 0.06848, 0.006995, 1.0, 1.0, 0.06848, 0.006995, 1.0, 1.0, 0.06848, 0.006995, 1.0, 1.0, 0.06848, 0.006995, 1.0, 1.0, 0.06848, 0.006995, 1.0, 1.0, 0.06848, 0.006995, 1.0, 1.0, 0.06848, 0.006995, 1.0, 1.0, 0.06848, 0.006995, 1.0, 1.0, 0.06848, 0.006995, 1.0, 1.0, 0.06848, 0.006995, 1.0, 1.0, 0.06848, 0.006995, 1.0, 1.0, 0.06848, 0.006995, 1.0, 1.0, 0.06848, 0.006995, 1.0, 1.0, 0.06848, 0.006995, 1.0, 1.0, 0.06848, 0.006995, 1.0, 1.0, 0.06848, 0.006995, 1.0, 1.0, 0.06848, 0.006995, 1.0, 1.0, 0.06848, 0.006995, 1.0, 1.0, 0.06848, 0.006995, 1.0, 1.0, 0.06848, 0.006995, 1.0, 1.0, 0.06848, 0.006995, 1.0, 1.0, 0.06848, 0.006995, 1.0, 1.0, 0.06848, 0.006995, 1.0, 1.0, 0.06848, 0.006995, 1.0, 1.0, 0.06848, 0.006995, 1.0, 1.0, 0.06848, 0.006995, 1.0, 1.0, 0.06848, 0.006995, 1.0, 1.0, 0.06848, 0.006995, 1.0, 1.0, 0.06848, 0.006995, 1.0, 1.0, 0.06848, 0.006995, 1.0, 1.0, 0.06848, 0.006995, 1.0, 1.0, 0.06848, 0.006995, 1.0, 1.0, 0.06848, 0.006995, 1.0, 1.0, 0.06848, 0.006995, 1.0, 1.0, 0.06848, 0.006995, 1.0, 1.0, 0.06848, 0.006995, 1.0, 1.0, 0.06848, 0.006995, 1.0, 1.0, 0.06848, 0.006995, 1.0, 1.0, 0.06848, 0.006995, 1.0, 1.0, 0.06848, 0.006995, 1.0, 1.0, 0.06848, 0.006995, 1.0, 1.0, 0.06848, 0.006995, 1.0, 1.0, 0.06848, 0.006995, 1.0, 1.0, 0.06848, 0.006995, 1.0, 1.0, 0.06848, 0.006995, 1.0, 1.0, 0.06848, 0.006995, 1.0, 1.0, 0.06848, 0.006995, 1.0, 1.0, 0.06848, 0.006995, 1.0, 1.0, 0.06848, 0.006995, 1.0, 1.0, 0.06848, 0.006995, 1.0, 1.0, 0.06848, 0.006995, 1.0, 1.0, 0.06848, 0.006995, 1.0, 1.0, 0.06848, 0.006995, 1.0, 1.0, 0.06848, 0.006995, 1.0, 1.0, 0.06848, 0.006995, 1.0, 1.0, 0.06848, 0.006995, 1.0, 1.0, 0.06848, 0.006995, 1.0, 1.0, 0.06848, 0.006995, 1.0, 1.0, 0.06848, 0.006995, 1.0, 1.0, 0.06848, 0.006995, 1.0, 1.0, 0.06848, 0.006995, 1.0, 1.0, 0.06848, 0.006995, 1.0, 1.0, 0.06848, 0.006995, 1.0, 1.0, 0.06848, 0.006995, 1.0, 1.0, 0.06848, 0.006995, 1.0, 1.0, 0.06848, 0.006995, 1.0, 1.0, 0.06848, 0.006995, 1.0, 1.0, 0.06848, 0.006995, 1.0, 1.0, 0.06848, 0.006995, 1.0, 1.0, 0.06848, 0.006995, 1.0, 1.0, 0.06848, 0.006995, 1.0, 1.0, 0.06848, 0.006995, 1.0, 1.0, 0.06848, 0.006995, 1.0, 1.0, 0.06848, 0.006995, 1.0, 1.0, 0.06848, 0.006995, 1.0, 1.0, 0.06848, 0.006995, 1.0, 1.0, 0.06848, 0.006995, 1.0, 1.0, 0.06848, 0.006995, 1.0, 1.0, 0.06848, 0.006995, 1.0, 1.0, 0.06848, 0.006995, 1.0, 1.0, 0.06848, 0.006995, 1.0, 1.0, 0.06848, 0.006995, 1.0, 1.0, 0.06848, 0.006995, 1.0, 1.0, 0.06848, 0.006995, 1.0, 1.0, 0.06848, 0.006995, 1.0, 1.0, 0.06848, 0.006995, 1.0, 1.0, 0.06848, 0.006995, 1.0, 1.0, 0.06848, 0.006995, 1.0, 1.0, 0.06848, 0.006995, 1.0, 1.0, 0.06848, 0.006995, 1.0, 1.0, 0.06848, 0.006995, 1.0, 1.0, 0.06848, 0.006995, 1.0, 1.0, 0.06848, 0.006995, 1.0, 1.0, 0.06848, 0.006995, 1.0, 1.0, 0.06848, 0.006995, 1.0, 1.0, 0.06848, 0.006995, 1.0, 1.0, 0.06848, 0.006995, 1.0, 1.0, 0.06848, 0.006995, 1.0, 1.0, 0.06848, 0.006995, 1.0, 1.0, 0.06848, 0.006995, 1.0, 1.0, 0.06848, 0.006995, 1.0, 1.0, 0.06848, 0.006995, 1.0, 1.0, 0.06848, 0.006995, 1.0, 1.0, 0.06848, 0.006995, 1.0, 1.0, 0.06848, 0.006995, 1.0, 1.0, 0.06848, 0.006995, 1.0, 0.2462, 0.0382, 1.0, 1.0, 0.2462, 0.0382, 1.0, 1.0, 0.2462, 0.0382, 1.0, 1.0, 0.2462, 0.0382, 1.0, 1.0, 0.2462, 0.0382, 1.0, 1.0, 0.2462, 0.0382, 1.0, 1.0, 0.2462, 0.0382, 1.0, 1.0, 0.2462, 0.0382, 1.0, 1.0, 0.2462, 0.0382, 1.0, 1.0, 0.2462, 0.0382, 1.0, 1.0, 0.2462, 0.0382, 1.0, 1.0, 0.2462, 0.0382, 1.0, 1.0, 0.2462, 0.0382, 1.0, 1.0, 0.2462, 0.0382, 1.0, 1.0, 0.2462, 0.0382, 1.0, 1.0, 0.2462, 0.0382, 1.0, 1.0, 0.2462, 0.0382, 1.0, 1.0, 0.2462, 0.0382, 1.0, 1.0, 0.2462, 0.0382, 1.0, 1.0, 0.2462, 0.0382, 1.0, 1.0, 0.2462, 0.0382, 1.0, 1.0, 0.2462, 0.0382, 1.0, 1.0, 0.2462, 0.0382, 1.0, 1.0, 0.2462, 0.0382, 1.0, 1.0, 0.2462, 0.0382, 1.0, 1.0, 0.2462, 0.0382, 1.0, 1.0, 0.2462, 0.0382, 1.0, 1.0, 0.2462, 0.0382, 1.0, 1.0, 0.2462, 0.0382, 1.0, 1.0, 0.2462, 0.0382, 1.0, 1.0, 0.2462, 0.0382, 1.0, 1.0, 0.2462, 0.0382, 1.0, 1.0, 0.2462, 0.0382, 1.0, 1.0, 0.2462, 0.0382, 1.0, 1.0, 0.2462, 0.0382, 1.0, 1.0, 0.2462, 0.0382, 1.0, 1.0, 0.2462, 0.0382, 1.0, 1.0, 0.2462, 0.0382, 1.0, 1.0, 0.2462, 0.0382, 1.0, 1.0, 0.2462, 0.0382, 1.0, 1.0, 0.2462, 0.0382, 1.0, 1.0, 0.2462, 0.0382, 1.0, 1.0, 0.2462, 0.0382, 1.0, 1.0, 0.2462, 0.0382, 1.0, 1.0, 0.2462, 0.0382, 1.0, 1.0, 0.2462, 0.0382, 1.0, 1.0, 0.2462, 0.0382, 1.0, 1.0, 0.2462, 0.0382, 1.0, 1.0, 0.2462, 0.0382, 1.0, 1.0, 0.2462, 0.0382, 1.0, 1.0, 0.2462, 0.0382, 1.0, 1.0, 0.2462, 0.0382, 1.0, 1.0, 1.0, 0.04092, 0.5906, 1.0, 1.0, 0.04092, 0.5906, 1.0, 1.0, 0.04092, 0.5906, 1.0, 1.0, 0.04092, 0.5906, 1.0, 1.0, 0.04092, 0.5906, 1.0, 1.0, 0.04092, 0.5906, 1.0, 1.0, 0.04092, 0.5906, 1.0, 1.0, 0.04092, 0.5906, 1.0, 1.0, 0.04092, 0.5906, 1.0, 1.0, 0.04092, 0.5906, 1.0, 1.0, 0.04092, 0.5906, 1.0, 1.0, 0.04092, 0.5906, 1.0, 1.0, 0.04092, 0.5906, 1.0, 1.0, 0.04092, 0.5906, 1.0, 1.0, 0.04092, 0.5906, 1.0, 1.0, 0.04092, 0.5906, 1.0, 1.0, 0.04092, 0.5906, 1.0, 1.0, 0.04092, 0.5906, 1.0, 1.0, 0.04092, 0.5906, 1.0, 1.0, 0.04092, 0.5906, 1.0, 1.0, 0.04092, 0.5906, 1.0, 1.0, 0.04092, 0.5906, 1.0, 1.0, 0.04092, 0.5906, 1.0, 1.0, 0.04092, 0.5906, 1.0, 1.0, 0.04092, 0.5906, 1.0, 1.0, 0.04092, 0.5906, 1.0, 1.0, 0.04092, 0.5906, 1.0, 1.0, 0.04092, 0.5906, 1.0, 1.0, 0.04092, 0.5906, 1.0, 1.0, 0.04092, 0.5906, 1.0, 1.0, 0.04092, 0.5906, 1.0, 1.0, 0.04092, 0.5906, 1.0, 1.0, 0.04092, 0.5906, 1.0, 1.0, 0.04092, 0.5906, 1.0, 1.0, 0.04092, 0.5906, 1.0, 1.0, 0.04092, 0.5906, 1.0, 1.0, 0.04092, 0.5906, 1.0, 1.0, 0.04092, 0.5906, 1.0, 1.0, 0.04092, 0.5906, 1.0, 1.0, 0.04092, 0.5906, 1.0, 1.0, 0.04092, 0.5906, 1.0, 1.0, 0.04092, 0.5906, 1.0, 1.0, 0.04092, 0.5906, 1.0, 1.0, 0.04092, 0.5906, 1.0, 1.0, 0.04092, 0.5906, 1.0, 1.0, 0.04092, 0.5906, 1.0, 1.0, 0.04092, 0.5906, 1.0, 1.0, 0.04092, 0.5906, 1.0, 1.0, 0.04092, 0.5906, 1.0, 1.0, 0.04092, 0.5906, 1.0, 1.0, 0.04092, 0.5906, 1.0, 1.0, 0.04092, 0.5906, 1.0, 1.0, 0.04092, 0.5906, 1.0, 1.0, 0.04092, 0.5906, 1.0, 1.0, 0.04092, 0.5906, 1.0, 1.0, 0.04092, 0.5906, 1.0, 1.0, 0.04092, 0.5906, 1.0, 1.0, 0.04092, 0.5906, 1.0, 1.0, 0.04092, 0.5906, 1.0, 1.0, 0.04092, 0.5906, 1.0, 1.0, 0.04092, 0.5906, 1.0, 1.0, 0.04092, 0.5906, 1.0, 1.0, 0.04092, 0.5906, 1.0, 1.0, 0.04092, 0.5906, 1.0, 1.0, 0.04092, 0.5906, 1.0, 1.0, 0.04092, 0.5906, 1.0, 1.0, 0.04092, 0.5906, 1.0, 1.0, 0.04092, 0.5906, 1.0, 1.0, 0.04092, 0.5906, 1.0, 1.0, 0.04092, 0.5906, 1.0, 1.0, 0.04092, 0.5906, 1.0, 1.0, 0.04092, 0.5906, 1.0, 1.0, 0.04092, 0.5906, 1.0, 1.0, 0.04092, 0.5906, 1.0, 1.0, 0.04092, 0.5906, 1.0, 1.0, 0.04092, 0.5906, 1.0, 1.0, 0.04092, 0.5906, 1.0, 1.0, 0.04092, 0.5906, 1.0, 1.0, 0.04092, 0.5906, 1.0, 1.0, 0.04092, 0.5906, 1.0, 1.0, 0.04092, 0.5906, 1.0, 1.0, 0.04092, 0.5906, 1.0, 1.0, 0.04092, 0.5906, 1.0, 1.0, 0.04092, 0.5906, 1.0, 1.0, 0.04092, 0.5906, 1.0, 1.0, 0.04092, 0.5906, 1.0, 1.0, 0.04092, 0.5906, 1.0, 1.0, 0.04092, 0.5906, 1.0, 1.0, 0.04092, 0.5906, 1.0, 1.0, 0.04092, 0.5906, 1.0, 1.0, 0.04092, 0.5906, 1.0, 1.0, 0.04092, 0.5906, 1.0, 1.0, 0.04092, 0.5906, 1.0, 1.0, 0.04092, 0.5906, 1.0, 1.0, 0.04092, 0.5906, 1.0, 1.0, 0.04092, 0.5906, 1.0, 1.0, 0.04092, 0.5906, 1.0, 1.0, 0.04092, 0.5906, 1.0, 1.0, 0.04092, 0.5906, 1.0, 1.0, 0.04092, 0.5906, 1.0, 1.0, 0.04092, 0.5906, 1.0, 1.0, 0.04092, 0.5906, 1.0, 1.0, 0.04092, 0.5906, 1.0, 1.0, 0.04092, 0.5906, 1.0, 1.0, 0.04092, 0.5906, 1.0, 1.0, 0.04092, 0.5906, 1.0, 1.0, 0.04092, 0.5906, 1.0, 1.0, 0.04092, 0.5906, 1.0, 1.0, 0.04092, 0.5906, 1.0, 1.0, 0.04092, 0.5906, 1.0, 1.0, 0.04092, 0.5906, 1.0, 1.0, 0.04092, 0.5906, 1.0, 1.0, 0.04092, 0.5906, 1.0, 1.0, 0.04092, 0.5906, 1.0, 1.0, 0.04092, 0.5906, 1.0, 1.0, 0.04092, 0.5906, 1.0, 1.0, 0.04092, 0.5906, 1.0, 1.0, 0.04092, 0.5906, 1.0, 1.0, 0.04092, 0.5906, 1.0, 1.0, 0.04092, 0.5906, 1.0, 1.0, 0.04092, 0.5906, 1.0, 1.0, 0.04092, 0.5906, 1.0, 1.0, 0.04092, 0.5906, 1.0, 1.0, 0.04092, 0.5906, 1.0, 1.0, 0.04092, 0.5906, 1.0, 1.0, 0.04092, 0.5906, 1.0, 1.0, 0.04092, 0.5906, 1.0, 1.0, 0.04092, 0.5906, 1.0, 1.0, 0.04092, 0.5906, 1.0, 1.0, 0.04092, 0.5906, 1.0, 1.0, 0.04092, 0.5906, 1.0, 1.0, 0.04092, 0.5906, 1.0, 1.0, 0.04092, 0.5906, 1.0, 1.0, 0.04092, 0.5906, 1.0, 1.0, 0.04092, 0.5906, 1.0, 1.0, 0.04092, 0.5906, 1.0, 1.0, 0.04092, 0.5906, 1.0, 1.0, 0.04092, 0.5906, 1.0, 1.0, 0.04092, 0.5906, 1.0, 1.0, 0.04092, 0.5906, 1.0, 1.0, 0.04092, 0.5906, 1.0, 1.0, 0.04092, 0.5906, 1.0, 1.0, 0.04092, 0.5906, 1.0, 1.0, 0.04092, 0.5906, 1.0, 1.0, 0.04092, 0.5906, 1.0, 1.0, 0.04092, 0.5906, 1.0, 1.0, 0.04092, 0.5906, 1.0, 1.0, 0.04092, 0.5906, 1.0, 1.0, 0.04092, 0.5906, 1.0, 1.0, 0.04092, 0.5906, 1.0, 1.0, 0.04092, 0.5906, 1.0, 1.0, 0.04092, 0.5906, 1.0, 1.0, 0.04092, 0.5906, 1.0, 1.0, 0.04092, 0.5906, 1.0, 1.0, 0.04092, 0.5906, 1.0, 1.0, 0.04092, 0.5906, 1.0, 1.0, 0.04092, 0.5906, 1.0, 1.0, 0.04092, 0.5906, 1.0, 1.0, 0.04092, 0.5906, 1.0, 1.0, 0.04092, 0.5906, 1.0, 1.0, 0.04092, 0.5906, 1.0, 1.0, 0.04092, 0.5906, 1.0, 1.0, 0.04092, 0.5906, 1.0, 1.0, 0.04092, 0.5906, 1.0, 1.0, 0.04092, 0.5906, 1.0, 1.0, 0.04092, 0.5906, 1.0, 1.0, 0.04092, 0.5906, 1.0, 1.0, 0.04092, 0.5906, 1.0, 1.0, 0.04092, 0.5906, 1.0, 1.0, 0.04092, 0.5906, 1.0, 1.0, 0.04092, 0.5906, 1.0, 1.0, 0.04092, 0.5906, 1.0, 1.0, 0.04092, 0.5906, 1.0, 1.0, 0.04092, 0.5906, 1.0, 1.0, 0.04092, 0.5906, 1.0, 1.0, 0.04092, 0.5906, 1.0, 0.05448, 0.08438, 1.0, 1.0, 0.05448, 0.08438, 1.0, 1.0, 0.05448, 0.08438, 1.0, 1.0, 0.05448, 0.08438, 1.0, 1.0, 0.05448, 0.08438, 1.0, 1.0, 0.05448, 0.08438, 1.0, 1.0, 0.05448, 0.08438, 1.0, 1.0, 0.05448, 0.08438, 1.0, 1.0, 0.05448, 0.08438, 1.0, 1.0, 0.05448, 0.08438, 1.0, 1.0, 0.05448, 0.08438, 1.0, 1.0, 0.05448, 0.08438, 1.0, 1.0, 0.05448, 0.08438, 1.0, 1.0, 0.05448, 0.08438, 1.0, 1.0, 0.05448, 0.08438, 1.0, 1.0, 0.05448, 0.08438, 1.0, 1.0, 0.05448, 0.08438, 1.0, 1.0, 0.05448, 0.08438, 1.0, 1.0, 0.05448, 0.08438, 1.0, 1.0, 0.05448, 0.08438, 1.0, 1.0, 0.05448, 0.08438, 1.0, 1.0, 0.05448, 0.08438, 1.0, 1.0, 0.05448, 0.08438, 1.0, 1.0, 0.05448, 0.08438, 1.0, 1.0, 0.05448, 0.08438, 1.0, 1.0, 0.05448, 0.08438, 1.0, 1.0, 0.05448, 0.08438, 1.0, 1.0, 0.05448, 0.08438, 1.0, 1.0, 0.05448, 0.08438, 1.0, 1.0, 0.05448, 0.08438, 1.0, 1.0, 0.05448, 0.08438, 1.0, 1.0, 0.05448, 0.08438, 1.0, 1.0, 0.05448, 0.08438, 1.0, 1.0, 0.05448, 0.08438, 1.0, 1.0, 0.05448, 0.08438, 1.0, 1.0, 0.05448, 0.08438, 1.0, 1.0, 0.05448, 0.08438, 1.0, 1.0, 0.05448, 0.08438, 1.0, 1.0, 0.05448, 0.08438, 1.0, 1.0, 0.05448, 0.08438, 1.0, 1.0, 0.05448, 0.08438, 1.0, 1.0, 0.05448, 0.08438, 1.0, 1.0, 0.05448, 0.08438, 1.0, 1.0, 0.05448, 0.08438, 1.0, 1.0, 0.05448, 0.08438, 1.0, 1.0, 0.05448, 0.08438, 1.0, 1.0, 0.05448, 0.08438, 1.0, 1.0, 0.05448, 0.08438, 1.0, 1.0, 0.2462, 0.0382, 1.0, 1.0, 0.2462, 0.0382, 1.0, 1.0, 0.2462, 0.0382, 1.0, 1.0, 0.2462, 0.0382, 1.0, 1.0])
me_cube_005.materials.append(mat_material)
me_cube_005.use_remesh_fix_poles = True
me_cube_005.use_remesh_preserve_attributes = False
me_cube_005.use_mirror_vertex_groups = False
me_cube_005.use_paint_bone_selection = False
me_cube_005.use_paint_mask = True
me_cube_005.update()

# ---- objects
ob_light = bpy.data.objects.new('Light', light_light)
ob_camera = bpy.data.objects.new('Camera', cam_camera)
ob_logo = bpy.data.objects.new('logo', me_cube_005)

# ---- transforms, parenting, visibility, modifiers, constraints
ob_light.location = (7.512, -2.863, 5.833)
ob_light.rotation_euler = (0.6503, 0.05522, 1.866)
ob_light.scale = (0.627, 0.627, 0.627)
ob_light.lock_rotations_4d = False
ob_light.empty_display_type = 'ARROWS'
ob_light.color = (0.0, 0.0, 0.0, 0.0)
ob_light.lineart.crease_threshold = 0.0
ob_camera.location = (8.378, -4.084, 5.473)
ob_camera.rotation_euler = (0.7854, 0.0, 0.7854)
ob_camera.lock_rotations_4d = False
ob_camera.empty_display_type = 'ARROWS'
ob_camera.color = (0.0, 0.0, 0.0, 0.0)
ob_camera.display_type = 'WIRE'
ob_camera.lineart.crease_threshold = 0.0
ob_logo.location = (7.279, -1.113, 0.3498)
ob_logo.scale = (0.5743, 0.627, 0.627)
ob_logo.lineart.crease_threshold = 0.0

# ---- collection membership
col_collection.objects.link(ob_light)
col_collection.objects.link(ob_camera)
col_collection.objects.link(ob_logo)

# ---- scene / render settings (as saved in the file)
scene.camera = ob_camera
scene.frame_start = 1; scene.frame_end = 1; scene.frame_set(63)
scene.render.engine = 'BLENDER_EEVEE_NEXT'
scene.render.image_settings.color_depth = '16'
scene.render.resolution_x = 400
scene.render.resolution_y = 400
scene.render.pixel_aspect_y = 1.414
scene.render.film_transparent = True
scene.render.use_freestyle = True
scene.cycles.use_denoising = False
scene.cycles.samples = 128
scene.cycles.sampling_pattern = 'TABULATED_SOBOL'
scene.cycles.use_adaptive_sampling = False
scene.cycles.use_light_tree = False
scene.view_settings.view_transform = 'Filmic'
bpy.context.view_layer.update()
